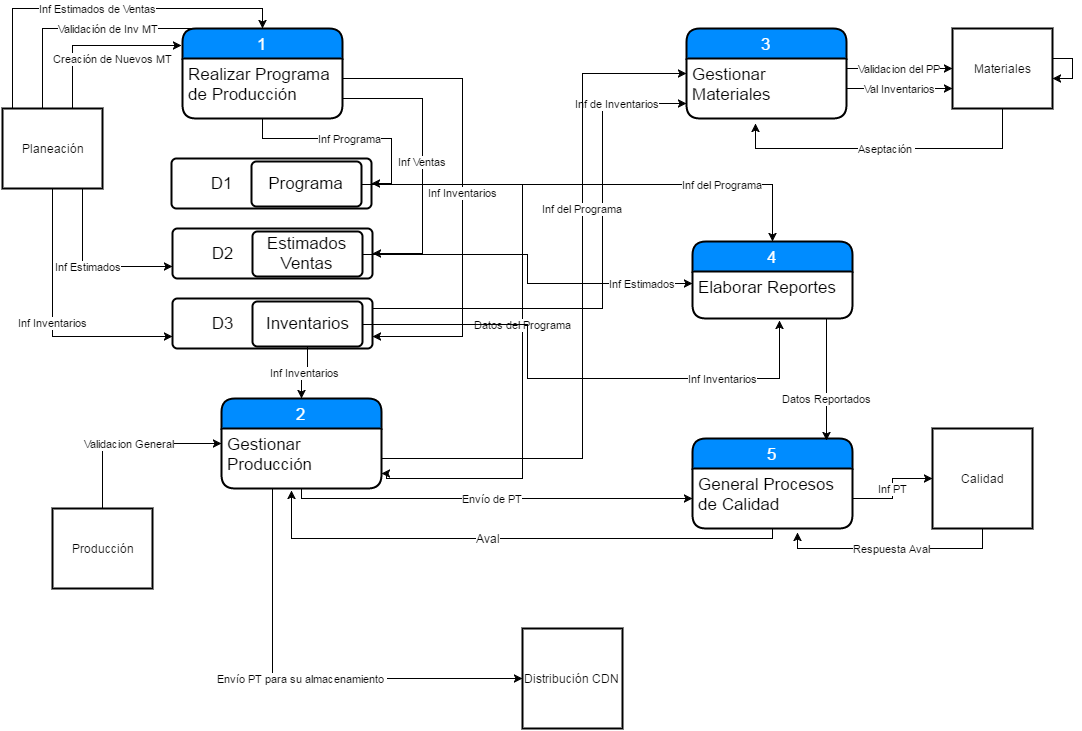

The diagram above was exported from draw.io. Its source (the exported page's mxGraphModel, read from the mxfile embedded in the PNG):
<mxGraphModel dx="831" dy="448" grid="1" gridSize="10" guides="1" tooltips="1" connect="1" arrows="1" fold="1" page="1" pageScale="1" pageWidth="826" pageHeight="1169" background="#ffffff" math="0" shadow="0">
  <root>
    <mxCell id="0" />
    <mxCell id="1" parent="0" />
    <mxCell id="5" value="Inf Estimados de Ventas" style="edgeStyle=orthogonalEdgeStyle;rounded=0;html=1;entryX=0.5;entryY=0;jettySize=auto;orthogonalLoop=1;" edge="1" parent="1" source="2" target="3">
      <mxGeometry relative="1" as="geometry">
        <Array as="points">
          <mxPoint x="30" y="20" />
          <mxPoint x="280" y="20" />
        </Array>
      </mxGeometry>
    </mxCell>
    <mxCell id="6" value="Validación de Inv MT" style="edgeStyle=orthogonalEdgeStyle;rounded=0;html=1;entryX=0.438;entryY=-0.011;entryPerimeter=0;jettySize=auto;orthogonalLoop=1;" edge="1" parent="1" source="2" target="3">
      <mxGeometry relative="1" as="geometry">
        <Array as="points">
          <mxPoint x="60" y="40" />
          <mxPoint x="270" y="40" />
        </Array>
      </mxGeometry>
    </mxCell>
    <mxCell id="7" value="Creación de Nuevos MT" style="edgeStyle=orthogonalEdgeStyle;rounded=0;html=1;entryX=-0.006;entryY=0.189;entryPerimeter=0;jettySize=auto;orthogonalLoop=1;" edge="1" parent="1" source="2" target="3">
      <mxGeometry x="0.1977" y="-13" relative="1" as="geometry">
        <Array as="points">
          <mxPoint x="90" y="57" />
        </Array>
        <mxPoint as="offset" />
      </mxGeometry>
    </mxCell>
    <mxCell id="20" value="Inf Inventarios" style="edgeStyle=orthogonalEdgeStyle;rounded=0;html=1;entryX=0;entryY=0.75;jettySize=auto;orthogonalLoop=1;" edge="1" parent="1" source="2" target="16">
      <mxGeometry relative="1" as="geometry">
        <Array as="points">
          <mxPoint x="70" y="348" />
        </Array>
      </mxGeometry>
    </mxCell>
    <mxCell id="21" value="Inf Estimados" style="edgeStyle=orthogonalEdgeStyle;rounded=0;html=1;entryX=0;entryY=0.75;jettySize=auto;orthogonalLoop=1;" edge="1" parent="1" source="2" target="12">
      <mxGeometry relative="1" as="geometry">
        <Array as="points">
          <mxPoint x="100" y="278" />
        </Array>
      </mxGeometry>
    </mxCell>
    <mxCell id="2" value="Planeación" style="strokeWidth=2;whiteSpace=wrap;html=1;align=center;" vertex="1" parent="1">
      <mxGeometry x="20" y="120" width="100" height="80" as="geometry" />
    </mxCell>
    <mxCell id="3" value="1" style="swimlane;html=1;childLayout=stackLayout;horizontal=1;startSize=30;horizontalStack=0;fillColor=#008cff;fontColor=#FFFFFF;rounded=1;fontSize=17;fontStyle=0;strokeWidth=2;resizeParent=0;resizeLast=1;shadow=0;dashed=0;align=center;" vertex="1" parent="1">
      <mxGeometry x="200" y="40" width="160" height="90" as="geometry" />
    </mxCell>
    <mxCell id="4" value="Realizar Programa de Producción" style="whiteSpace=wrap;html=1;align=left;strokeColor=none;fillColor=none;spacingLeft=4;fontSize=17;verticalAlign=top;resizable=0;rotatable=0;part=1;" vertex="1" parent="3">
      <mxGeometry y="30" width="160" height="60" as="geometry" />
    </mxCell>
    <mxCell id="8" value="" style="html=1;strokeWidth=2;shape=mxgraph.er.rrect;rSize=5;" vertex="1" parent="1">
      <mxGeometry x="189" y="170" width="200" height="50" as="geometry" />
    </mxCell>
    <mxCell id="9" value="D1" style="html=1;strokeWidth=2;shape=mxgraph.er.anchor;fontSize=17;whiteSpace=wrap;" vertex="1" parent="8">
      <mxGeometry width="100" height="50" as="geometry" />
    </mxCell>
    <mxCell id="10" value="Programa" style="html=1;strokeWidth=2;shape=mxgraph.er.rrect;rSize=5;fontSize=17;whiteSpace=wrap;points=[];" vertex="1" parent="8">
      <mxGeometry x="80" y="3" width="110" height="45" as="geometry" />
    </mxCell>
    <mxCell id="11" value="Inf Programa" style="edgeStyle=orthogonalEdgeStyle;rounded=0;html=1;entryX=1;entryY=0.5;jettySize=auto;orthogonalLoop=1;" edge="1" parent="1" source="4" target="8">
      <mxGeometry relative="1" as="geometry" />
    </mxCell>
    <mxCell id="12" value="" style="html=1;strokeWidth=2;shape=mxgraph.er.rrect;rSize=5;" vertex="1" parent="1">
      <mxGeometry x="190" y="240" width="200" height="50" as="geometry" />
    </mxCell>
    <mxCell id="13" value="D2" style="html=1;strokeWidth=2;shape=mxgraph.er.anchor;fontSize=17;whiteSpace=wrap;" vertex="1" parent="12">
      <mxGeometry width="100.00000000000001" height="50" as="geometry" />
    </mxCell>
    <mxCell id="14" value="Estimados Ventas" style="html=1;strokeWidth=2;shape=mxgraph.er.rrect;rSize=5;fontSize=17;whiteSpace=wrap;points=[];" vertex="1" parent="12">
      <mxGeometry x="80" y="3" width="110" height="45" as="geometry" />
    </mxCell>
    <mxCell id="15" value="Inf Ventas" style="edgeStyle=orthogonalEdgeStyle;rounded=0;html=1;entryX=1;entryY=0.5;jettySize=auto;orthogonalLoop=1;" edge="1" parent="1" source="4" target="12">
      <mxGeometry relative="1" as="geometry">
        <Array as="points">
          <mxPoint x="440" y="110" />
          <mxPoint x="440" y="265" />
        </Array>
      </mxGeometry>
    </mxCell>
    <mxCell id="33" value="Inf de Inventarios" style="edgeStyle=orthogonalEdgeStyle;rounded=0;html=1;entryX=0;entryY=0.75;jettySize=auto;orthogonalLoop=1;" edge="1" parent="1" source="16" target="31">
      <mxGeometry x="0.7341" relative="1" as="geometry">
        <Array as="points">
          <mxPoint x="620" y="320" />
          <mxPoint x="620" y="115" />
        </Array>
        <mxPoint as="offset" />
      </mxGeometry>
    </mxCell>
    <mxCell id="16" value="" style="html=1;strokeWidth=2;shape=mxgraph.er.rrect;rSize=5;" vertex="1" parent="1">
      <mxGeometry x="190" y="310" width="200" height="50" as="geometry" />
    </mxCell>
    <mxCell id="17" value="D3" style="html=1;strokeWidth=2;shape=mxgraph.er.anchor;fontSize=17;whiteSpace=wrap;" vertex="1" parent="16">
      <mxGeometry width="100" height="50" as="geometry" />
    </mxCell>
    <mxCell id="18" value="Inventarios" style="html=1;strokeWidth=2;shape=mxgraph.er.rrect;rSize=5;fontSize=17;whiteSpace=wrap;points=[];" vertex="1" parent="16">
      <mxGeometry x="80" y="3" width="110" height="45" as="geometry" />
    </mxCell>
    <mxCell id="19" value="Inf Inventarios" style="edgeStyle=orthogonalEdgeStyle;rounded=0;html=1;entryX=1;entryY=0.75;jettySize=auto;orthogonalLoop=1;" edge="1" parent="1" source="4" target="16">
      <mxGeometry relative="1" as="geometry">
        <Array as="points">
          <mxPoint x="480" y="90" />
          <mxPoint x="480" y="348" />
        </Array>
      </mxGeometry>
    </mxCell>
    <mxCell id="22" value="2" style="swimlane;html=1;childLayout=stackLayout;horizontal=1;startSize=30;horizontalStack=0;fillColor=#008cff;fontColor=#FFFFFF;rounded=1;fontSize=17;fontStyle=0;strokeWidth=2;resizeParent=0;resizeLast=1;shadow=0;dashed=0;align=center;" vertex="1" parent="1">
      <mxGeometry x="239" y="410" width="160" height="90" as="geometry" />
    </mxCell>
    <mxCell id="23" value="Gestionar Producción" style="whiteSpace=wrap;html=1;align=left;strokeColor=none;fillColor=none;spacingLeft=4;fontSize=17;verticalAlign=top;resizable=0;rotatable=0;part=1;" vertex="1" parent="22">
      <mxGeometry y="30" width="160" height="60" as="geometry" />
    </mxCell>
    <mxCell id="24" value="Inf Inventarios" style="edgeStyle=orthogonalEdgeStyle;rounded=0;html=1;entryX=0.5;entryY=0;jettySize=auto;orthogonalLoop=1;" edge="1" parent="1" source="18" target="22">
      <mxGeometry relative="1" as="geometry" />
    </mxCell>
    <mxCell id="25" value="Datos del Programa" style="edgeStyle=orthogonalEdgeStyle;rounded=0;html=1;entryX=1;entryY=0.75;jettySize=auto;orthogonalLoop=1;" edge="1" parent="1" source="10" target="23">
      <mxGeometry relative="1" as="geometry">
        <Array as="points">
          <mxPoint x="540" y="196" />
          <mxPoint x="540" y="490" />
          <mxPoint x="404" y="490" />
          <mxPoint x="404" y="485" />
        </Array>
      </mxGeometry>
    </mxCell>
    <mxCell id="27" value="Text" style="text;html=1;resizable=0;points=[];autosize=1;align=left;verticalAlign=top;spacingTop=-4;" vertex="1" parent="1">
      <mxGeometry x="824" y="260" width="40" height="20" as="geometry" />
    </mxCell>
    <mxCell id="29" value="Validacion General" style="edgeStyle=orthogonalEdgeStyle;rounded=0;html=1;entryX=0;entryY=0.5;jettySize=auto;orthogonalLoop=1;" edge="1" parent="1" source="28" target="22">
      <mxGeometry relative="1" as="geometry">
        <Array as="points">
          <mxPoint x="120" y="455" />
        </Array>
      </mxGeometry>
    </mxCell>
    <mxCell id="28" value="Producción" style="strokeWidth=2;whiteSpace=wrap;html=1;align=center;" vertex="1" parent="1">
      <mxGeometry x="70" y="520" width="100" height="80" as="geometry" />
    </mxCell>
    <mxCell id="30" value="3" style="swimlane;html=1;childLayout=stackLayout;horizontal=1;startSize=30;horizontalStack=0;fillColor=#008cff;fontColor=#FFFFFF;rounded=1;fontSize=17;fontStyle=0;strokeWidth=2;resizeParent=0;resizeLast=1;shadow=0;dashed=0;align=center;" vertex="1" parent="1">
      <mxGeometry x="704" y="40" width="160" height="90" as="geometry" />
    </mxCell>
    <mxCell id="31" value="Gestionar Materiales" style="whiteSpace=wrap;html=1;align=left;strokeColor=none;fillColor=none;spacingLeft=4;fontSize=17;verticalAlign=top;resizable=0;rotatable=0;part=1;" vertex="1" parent="30">
      <mxGeometry y="30" width="160" height="60" as="geometry" />
    </mxCell>
    <mxCell id="32" value="Inf del Programa" style="edgeStyle=orthogonalEdgeStyle;rounded=0;html=1;entryX=0;entryY=0.25;jettySize=auto;orthogonalLoop=1;" edge="1" parent="1" source="23" target="31">
      <mxGeometry x="0.3072" relative="1" as="geometry">
        <Array as="points">
          <mxPoint x="600" y="470" />
          <mxPoint x="600" y="85" />
        </Array>
        <mxPoint as="offset" />
      </mxGeometry>
    </mxCell>
    <mxCell id="38" value="Aseptación&amp;nbsp;" style="edgeStyle=orthogonalEdgeStyle;rounded=0;html=1;entryX=0.431;entryY=1.083;entryPerimeter=0;jettySize=auto;orthogonalLoop=1;" edge="1" parent="1" source="34" target="31">
      <mxGeometry relative="1" as="geometry">
        <Array as="points">
          <mxPoint x="1020" y="160" />
          <mxPoint x="773" y="160" />
        </Array>
      </mxGeometry>
    </mxCell>
    <mxCell id="34" value="Materiales" style="strokeWidth=2;whiteSpace=wrap;html=1;align=center;" vertex="1" parent="1">
      <mxGeometry x="970" y="40" width="100" height="80" as="geometry" />
    </mxCell>
    <mxCell id="35" style="edgeStyle=orthogonalEdgeStyle;rounded=0;html=1;jettySize=auto;orthogonalLoop=1;" edge="1" parent="1" source="34" target="34">
      <mxGeometry relative="1" as="geometry" />
    </mxCell>
    <mxCell id="36" value="Validacion del PP" style="edgeStyle=orthogonalEdgeStyle;rounded=0;html=1;entryX=0;entryY=0.5;jettySize=auto;orthogonalLoop=1;" edge="1" parent="1" source="31" target="34">
      <mxGeometry relative="1" as="geometry">
        <Array as="points">
          <mxPoint x="890" y="80" />
          <mxPoint x="890" y="80" />
        </Array>
      </mxGeometry>
    </mxCell>
    <mxCell id="37" value="Val Inventarios" style="edgeStyle=orthogonalEdgeStyle;rounded=0;html=1;entryX=0;entryY=0.75;jettySize=auto;orthogonalLoop=1;" edge="1" parent="1" source="31" target="34">
      <mxGeometry relative="1" as="geometry" />
    </mxCell>
    <mxCell id="39" value="4" style="swimlane;html=1;childLayout=stackLayout;horizontal=1;startSize=30;horizontalStack=0;fillColor=#008cff;fontColor=#FFFFFF;rounded=1;fontSize=17;fontStyle=0;strokeWidth=2;resizeParent=0;resizeLast=1;shadow=0;dashed=0;align=center;" vertex="1" parent="1">
      <mxGeometry x="710" y="253" width="160" height="77" as="geometry" />
    </mxCell>
    <mxCell id="40" value="Elaborar Reportes" style="whiteSpace=wrap;html=1;align=left;strokeColor=none;fillColor=none;spacingLeft=4;fontSize=17;verticalAlign=top;resizable=0;rotatable=0;part=1;" vertex="1" parent="39">
      <mxGeometry y="30" width="160" height="47" as="geometry" />
    </mxCell>
    <mxCell id="41" value="Inf del Programa" style="edgeStyle=orthogonalEdgeStyle;rounded=0;html=1;entryX=0.5;entryY=0;jettySize=auto;orthogonalLoop=1;" edge="1" parent="1" source="10" target="39">
      <mxGeometry x="0.5427" relative="1" as="geometry">
        <Array as="points">
          <mxPoint x="790" y="196" />
        </Array>
        <mxPoint as="offset" />
      </mxGeometry>
    </mxCell>
    <mxCell id="42" value="Inf Estimados" style="edgeStyle=orthogonalEdgeStyle;rounded=0;html=1;entryX=0;entryY=0.25;jettySize=auto;orthogonalLoop=1;" edge="1" parent="1" source="14" target="40">
      <mxGeometry x="0.7214" relative="1" as="geometry">
        <mxPoint as="offset" />
      </mxGeometry>
    </mxCell>
    <mxCell id="43" value="Inf Inventarios" style="edgeStyle=orthogonalEdgeStyle;rounded=0;html=1;entryX=0.544;entryY=1.043;entryPerimeter=0;jettySize=auto;orthogonalLoop=1;" edge="1" parent="1" source="18" target="40">
      <mxGeometry x="0.5652" relative="1" as="geometry">
        <Array as="points">
          <mxPoint x="545" y="336" />
          <mxPoint x="545" y="390" />
          <mxPoint x="797" y="390" />
        </Array>
        <mxPoint as="offset" />
      </mxGeometry>
    </mxCell>
    <mxCell id="44" value="5" style="swimlane;html=1;childLayout=stackLayout;horizontal=1;startSize=30;horizontalStack=0;fillColor=#008cff;fontColor=#FFFFFF;rounded=1;fontSize=17;fontStyle=0;strokeWidth=2;resizeParent=0;resizeLast=1;shadow=0;dashed=0;align=center;" vertex="1" parent="1">
      <mxGeometry x="710" y="450" width="160" height="90" as="geometry" />
    </mxCell>
    <mxCell id="45" value="General Procesos de Calidad" style="whiteSpace=wrap;html=1;align=left;strokeColor=none;fillColor=none;spacingLeft=4;fontSize=17;verticalAlign=top;resizable=0;rotatable=0;part=1;" vertex="1" parent="44">
      <mxGeometry y="30" width="160" height="60" as="geometry" />
    </mxCell>
    <mxCell id="46" value="Datos Reportados" style="edgeStyle=orthogonalEdgeStyle;rounded=0;html=1;entryX=0.838;entryY=0.022;entryPerimeter=0;jettySize=auto;orthogonalLoop=1;" edge="1" parent="1" source="40" target="44">
      <mxGeometry x="0.3115" relative="1" as="geometry">
        <Array as="points">
          <mxPoint x="844" y="360" />
          <mxPoint x="844" y="360" />
        </Array>
        <mxPoint as="offset" />
      </mxGeometry>
    </mxCell>
    <mxCell id="47" style="edgeStyle=orthogonalEdgeStyle;rounded=0;html=1;entryX=0.438;entryY=1.033;entryPerimeter=0;jettySize=auto;orthogonalLoop=1;" edge="1" parent="1" source="45" target="23">
      <mxGeometry relative="1" as="geometry">
        <Array as="points">
          <mxPoint x="790" y="550" />
          <mxPoint x="309" y="550" />
        </Array>
      </mxGeometry>
    </mxCell>
    <mxCell id="49" value="Aval" style="text;html=1;resizable=0;points=[];align=center;verticalAlign=middle;labelBackgroundColor=#ffffff;" vertex="1" connectable="0" parent="47">
      <mxGeometry x="0.0946" y="-1" relative="1" as="geometry">
        <mxPoint as="offset" />
      </mxGeometry>
    </mxCell>
    <mxCell id="48" value="Envío de PT" style="edgeStyle=orthogonalEdgeStyle;rounded=0;html=1;entryX=0;entryY=0.5;jettySize=auto;orthogonalLoop=1;" edge="1" parent="1" source="23" target="45">
      <mxGeometry relative="1" as="geometry">
        <Array as="points">
          <mxPoint x="319" y="510" />
        </Array>
      </mxGeometry>
    </mxCell>
    <mxCell id="53" value="Respuesta Aval" style="edgeStyle=orthogonalEdgeStyle;rounded=0;html=1;entryX=0.656;entryY=1.067;entryPerimeter=0;jettySize=auto;orthogonalLoop=1;" edge="1" parent="1" source="50" target="45">
      <mxGeometry relative="1" as="geometry">
        <Array as="points">
          <mxPoint x="1000" y="560" />
          <mxPoint x="815" y="560" />
        </Array>
      </mxGeometry>
    </mxCell>
    <mxCell id="50" value="Calidad" style="strokeWidth=2;whiteSpace=wrap;html=1;align=center;" vertex="1" parent="1">
      <mxGeometry x="950" y="440" width="100" height="100" as="geometry" />
    </mxCell>
    <mxCell id="51" value="Inf PT" style="edgeStyle=orthogonalEdgeStyle;rounded=0;html=1;jettySize=auto;orthogonalLoop=1;" edge="1" parent="1" source="45" target="50">
      <mxGeometry relative="1" as="geometry" />
    </mxCell>
    <mxCell id="54" value="Distribución CDN" style="strokeWidth=2;whiteSpace=wrap;html=1;align=center;" vertex="1" parent="1">
      <mxGeometry x="540" y="640" width="100" height="100" as="geometry" />
    </mxCell>
    <mxCell id="55" value="Envío PT para su almacenamiento&amp;nbsp;" style="edgeStyle=orthogonalEdgeStyle;rounded=0;html=1;jettySize=auto;orthogonalLoop=1;" edge="1" parent="1" source="23" target="54">
      <mxGeometry relative="1" as="geometry">
        <Array as="points">
          <mxPoint x="290" y="690" />
        </Array>
      </mxGeometry>
    </mxCell>
  </root>
</mxGraphModel>